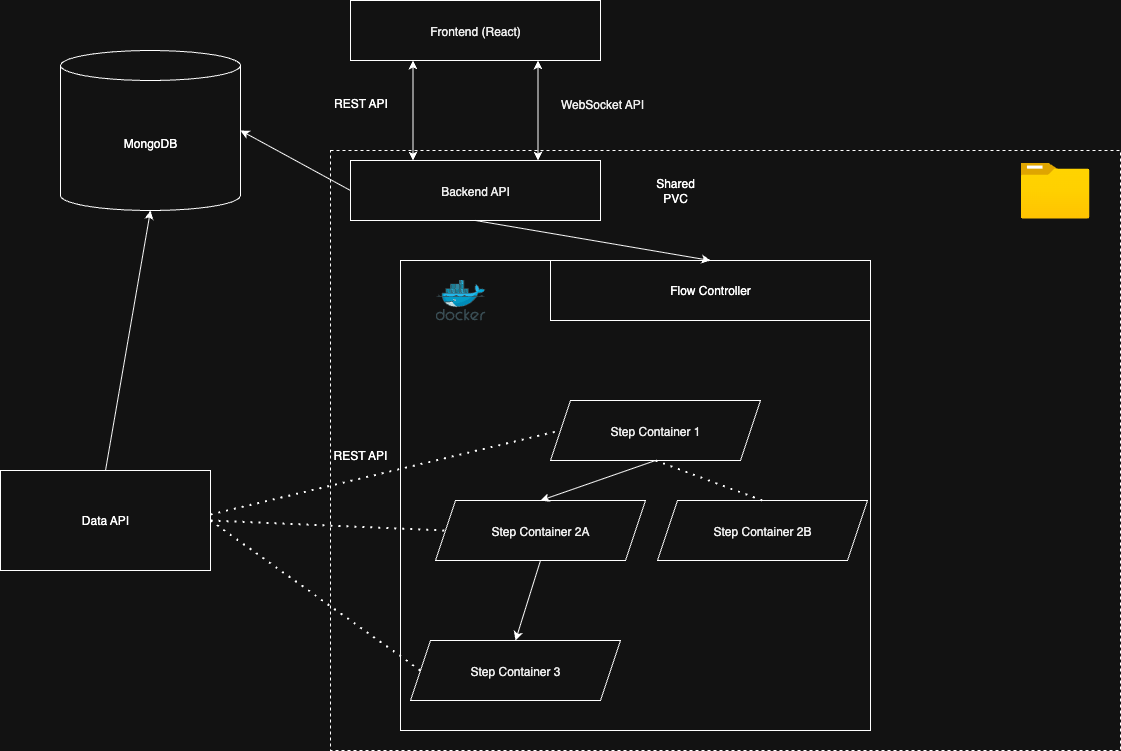

The diagram above was exported from draw.io. Its source (the exported page's mxGraphModel, read from the mxfile embedded in the PNG):
<mxGraphModel dx="3622" dy="1576" grid="1" gridSize="10" guides="1" tooltips="1" connect="1" arrows="1" fold="1" page="1" pageScale="1" pageWidth="827" pageHeight="1169" math="0" shadow="0">
  <root>
    <mxCell id="0" />
    <mxCell id="1" parent="0" />
    <mxCell id="QI7sBGi8NAW7nyorzevr-31" value="" style="rounded=0;whiteSpace=wrap;html=1;dashed=1;" parent="1" vertex="1">
      <mxGeometry x="290" y="250" width="790" height="600" as="geometry" />
    </mxCell>
    <mxCell id="QI7sBGi8NAW7nyorzevr-33" value="" style="whiteSpace=wrap;html=1;aspect=fixed;" parent="1" vertex="1">
      <mxGeometry x="360" y="360" width="470" height="470" as="geometry" />
    </mxCell>
    <mxCell id="QI7sBGi8NAW7nyorzevr-1" value="&lt;p style=&quot;margin: 0px; font-variant-numeric: normal; font-variant-east-asian: normal; font-variant-alternates: normal; font-size-adjust: none; font-kerning: auto; font-optical-sizing: auto; font-feature-settings: normal; font-variation-settings: normal; font-variant-position: normal; font-variant-emoji: normal; font-stretch: normal; line-height: normal; color: rgb(0, 0, 0); text-align: start;&quot; class=&quot;p1&quot;&gt;Frontend (React)&lt;/p&gt;" style="rounded=0;whiteSpace=wrap;html=1;" parent="1" vertex="1">
      <mxGeometry x="310" y="100" width="250" height="60" as="geometry" />
    </mxCell>
    <mxCell id="QI7sBGi8NAW7nyorzevr-2" value="&lt;p style=&quot;margin: 0px; font-variant-numeric: normal; font-variant-east-asian: normal; font-variant-alternates: normal; font-size-adjust: none; font-kerning: auto; font-optical-sizing: auto; font-feature-settings: normal; font-variation-settings: normal; font-variant-position: normal; font-variant-emoji: normal; font-stretch: normal; line-height: normal; color: rgb(0, 0, 0); text-align: start;&quot; class=&quot;p1&quot;&gt;Backend API&lt;/p&gt;" style="rounded=0;whiteSpace=wrap;html=1;" parent="1" vertex="1">
      <mxGeometry x="310" y="260" width="250" height="60" as="geometry" />
    </mxCell>
    <mxCell id="QI7sBGi8NAW7nyorzevr-3" value="" style="endArrow=classic;startArrow=classic;html=1;rounded=0;entryX=0.25;entryY=1;entryDx=0;entryDy=0;exitX=0.25;exitY=0;exitDx=0;exitDy=0;" parent="1" source="QI7sBGi8NAW7nyorzevr-2" target="QI7sBGi8NAW7nyorzevr-1" edge="1">
      <mxGeometry width="50" height="50" relative="1" as="geometry">
        <mxPoint x="310" y="240" as="sourcePoint" />
        <mxPoint x="360" y="190" as="targetPoint" />
      </mxGeometry>
    </mxCell>
    <mxCell id="QI7sBGi8NAW7nyorzevr-4" value="REST API" style="text;html=1;align=center;verticalAlign=middle;resizable=0;points=[];autosize=1;strokeColor=none;fillColor=none;" parent="1" vertex="1">
      <mxGeometry x="280" y="188" width="80" height="30" as="geometry" />
    </mxCell>
    <mxCell id="QI7sBGi8NAW7nyorzevr-5" value="" style="endArrow=classic;startArrow=classic;html=1;rounded=0;entryX=0.75;entryY=1;entryDx=0;entryDy=0;exitX=0.75;exitY=0;exitDx=0;exitDy=0;" parent="1" source="QI7sBGi8NAW7nyorzevr-2" target="QI7sBGi8NAW7nyorzevr-1" edge="1">
      <mxGeometry width="50" height="50" relative="1" as="geometry">
        <mxPoint x="392" y="260" as="sourcePoint" />
        <mxPoint x="510" y="260" as="targetPoint" />
      </mxGeometry>
    </mxCell>
    <mxCell id="QI7sBGi8NAW7nyorzevr-7" value="&lt;p style=&quot;margin: 0px; font-variant-numeric: normal; font-variant-east-asian: normal; font-variant-alternates: normal; font-size-adjust: none; font-kerning: auto; font-optical-sizing: auto; font-feature-settings: normal; font-variation-settings: normal; font-variant-position: normal; font-variant-emoji: normal; font-stretch: normal; line-height: normal; color: rgb(0, 0, 0); text-align: start;&quot; class=&quot;p1&quot;&gt;WebSocket API&lt;/p&gt;" style="text;html=1;align=center;verticalAlign=middle;whiteSpace=wrap;rounded=0;" parent="1" vertex="1">
      <mxGeometry x="507" y="188" width="110" height="30" as="geometry" />
    </mxCell>
    <mxCell id="QI7sBGi8NAW7nyorzevr-9" value="Flow Controller" style="rounded=0;whiteSpace=wrap;html=1;" parent="1" vertex="1">
      <mxGeometry x="510" y="360" width="320" height="60" as="geometry" />
    </mxCell>
    <mxCell id="QI7sBGi8NAW7nyorzevr-10" value="&lt;p style=&quot;margin: 0px; font-variant-numeric: normal; font-variant-east-asian: normal; font-variant-alternates: normal; font-size-adjust: none; font-kerning: auto; font-optical-sizing: auto; font-feature-settings: normal; font-variation-settings: normal; font-variant-position: normal; font-variant-emoji: normal; font-stretch: normal; line-height: normal; color: rgb(0, 0, 0); text-align: start;&quot; class=&quot;p1&quot;&gt;Step Container 1&lt;/p&gt;" style="shape=parallelogram;perimeter=parallelogramPerimeter;whiteSpace=wrap;html=1;fixedSize=1;" parent="1" vertex="1">
      <mxGeometry x="510" y="500" width="210" height="60" as="geometry" />
    </mxCell>
    <mxCell id="QI7sBGi8NAW7nyorzevr-11" value="&lt;p style=&quot;margin: 0px; font-variant-numeric: normal; font-variant-east-asian: normal; font-variant-alternates: normal; font-size-adjust: none; font-kerning: auto; font-optical-sizing: auto; font-feature-settings: normal; font-variation-settings: normal; font-variant-position: normal; font-variant-emoji: normal; font-stretch: normal; line-height: normal; color: rgb(0, 0, 0); text-align: start;&quot; class=&quot;p1&quot;&gt;Step Container 2A&lt;/p&gt;" style="shape=parallelogram;perimeter=parallelogramPerimeter;whiteSpace=wrap;html=1;fixedSize=1;" parent="1" vertex="1">
      <mxGeometry x="395" y="600" width="210" height="60" as="geometry" />
    </mxCell>
    <mxCell id="QI7sBGi8NAW7nyorzevr-12" value="&lt;p style=&quot;margin: 0px; font-variant-numeric: normal; font-variant-east-asian: normal; font-variant-alternates: normal; font-size-adjust: none; font-kerning: auto; font-optical-sizing: auto; font-feature-settings: normal; font-variation-settings: normal; font-variant-position: normal; font-variant-emoji: normal; font-stretch: normal; line-height: normal; color: rgb(0, 0, 0); text-align: start;&quot; class=&quot;p1&quot;&gt;Step Container 2B&lt;/p&gt;" style="shape=parallelogram;perimeter=parallelogramPerimeter;whiteSpace=wrap;html=1;fixedSize=1;" parent="1" vertex="1">
      <mxGeometry x="617" y="600" width="210" height="60" as="geometry" />
    </mxCell>
    <mxCell id="QI7sBGi8NAW7nyorzevr-13" value="" style="endArrow=classic;html=1;rounded=0;exitX=0.5;exitY=1;exitDx=0;exitDy=0;entryX=0.5;entryY=0;entryDx=0;entryDy=0;" parent="1" source="QI7sBGi8NAW7nyorzevr-10" target="QI7sBGi8NAW7nyorzevr-11" edge="1">
      <mxGeometry width="50" height="50" relative="1" as="geometry">
        <mxPoint x="470" y="800" as="sourcePoint" />
        <mxPoint x="520" y="750" as="targetPoint" />
      </mxGeometry>
    </mxCell>
    <mxCell id="QI7sBGi8NAW7nyorzevr-14" value="" style="endArrow=none;dashed=1;html=1;dashPattern=1 3;strokeWidth=2;rounded=0;exitX=0.5;exitY=1;exitDx=0;exitDy=0;entryX=0.5;entryY=0;entryDx=0;entryDy=0;" parent="1" source="QI7sBGi8NAW7nyorzevr-10" target="QI7sBGi8NAW7nyorzevr-12" edge="1">
      <mxGeometry width="50" height="50" relative="1" as="geometry">
        <mxPoint x="590" y="770" as="sourcePoint" />
        <mxPoint x="640" y="720" as="targetPoint" />
      </mxGeometry>
    </mxCell>
    <mxCell id="QI7sBGi8NAW7nyorzevr-15" value="&lt;p style=&quot;margin: 0px; font-variant-numeric: normal; font-variant-east-asian: normal; font-variant-alternates: normal; font-size-adjust: none; font-kerning: auto; font-optical-sizing: auto; font-feature-settings: normal; font-variation-settings: normal; font-variant-position: normal; font-variant-emoji: normal; font-stretch: normal; line-height: normal; color: rgb(0, 0, 0); text-align: start;&quot; class=&quot;p1&quot;&gt;Step Container 3&lt;/p&gt;" style="shape=parallelogram;perimeter=parallelogramPerimeter;whiteSpace=wrap;html=1;fixedSize=1;" parent="1" vertex="1">
      <mxGeometry x="370" y="740" width="210" height="60" as="geometry" />
    </mxCell>
    <mxCell id="QI7sBGi8NAW7nyorzevr-16" value="" style="endArrow=classic;html=1;rounded=0;exitX=0.5;exitY=1;exitDx=0;exitDy=0;entryX=0.5;entryY=0;entryDx=0;entryDy=0;" parent="1" source="QI7sBGi8NAW7nyorzevr-11" target="QI7sBGi8NAW7nyorzevr-15" edge="1">
      <mxGeometry width="50" height="50" relative="1" as="geometry">
        <mxPoint x="340" y="860" as="sourcePoint" />
        <mxPoint x="390" y="810" as="targetPoint" />
      </mxGeometry>
    </mxCell>
    <mxCell id="QI7sBGi8NAW7nyorzevr-22" value="Data API" style="rounded=0;whiteSpace=wrap;html=1;" parent="1" vertex="1">
      <mxGeometry x="-40" y="570" width="210" height="100" as="geometry" />
    </mxCell>
    <mxCell id="QI7sBGi8NAW7nyorzevr-23" value="" style="endArrow=none;dashed=1;html=1;dashPattern=1 3;strokeWidth=2;rounded=0;entryX=0;entryY=0.5;entryDx=0;entryDy=0;exitX=1;exitY=0.44;exitDx=0;exitDy=0;exitPerimeter=0;" parent="1" source="QI7sBGi8NAW7nyorzevr-22" target="QI7sBGi8NAW7nyorzevr-10" edge="1">
      <mxGeometry width="50" height="50" relative="1" as="geometry">
        <mxPoint x="380" y="560" as="sourcePoint" />
        <mxPoint x="430" y="510" as="targetPoint" />
      </mxGeometry>
    </mxCell>
    <mxCell id="QI7sBGi8NAW7nyorzevr-24" value="" style="endArrow=none;dashed=1;html=1;dashPattern=1 3;strokeWidth=2;rounded=0;entryX=0;entryY=0.5;entryDx=0;entryDy=0;exitX=1;exitY=0.5;exitDx=0;exitDy=0;" parent="1" source="QI7sBGi8NAW7nyorzevr-22" target="QI7sBGi8NAW7nyorzevr-11" edge="1">
      <mxGeometry width="50" height="50" relative="1" as="geometry">
        <mxPoint x="270" y="600" as="sourcePoint" />
        <mxPoint x="590" y="580" as="targetPoint" />
      </mxGeometry>
    </mxCell>
    <mxCell id="QI7sBGi8NAW7nyorzevr-25" value="" style="endArrow=none;dashed=1;html=1;dashPattern=1 3;strokeWidth=2;rounded=0;entryX=0;entryY=0.5;entryDx=0;entryDy=0;exitX=1;exitY=0.5;exitDx=0;exitDy=0;" parent="1" source="QI7sBGi8NAW7nyorzevr-22" target="QI7sBGi8NAW7nyorzevr-15" edge="1">
      <mxGeometry width="50" height="50" relative="1" as="geometry">
        <mxPoint x="270" y="600" as="sourcePoint" />
        <mxPoint x="455" y="640" as="targetPoint" />
      </mxGeometry>
    </mxCell>
    <mxCell id="QI7sBGi8NAW7nyorzevr-26" value="REST API" style="text;html=1;align=center;verticalAlign=middle;whiteSpace=wrap;rounded=0;" parent="1" vertex="1">
      <mxGeometry x="290" y="540" width="60" height="30" as="geometry" />
    </mxCell>
    <mxCell id="QI7sBGi8NAW7nyorzevr-27" value="MongoDB" style="shape=cylinder3;whiteSpace=wrap;html=1;boundedLbl=1;backgroundOutline=1;size=15;" parent="1" vertex="1">
      <mxGeometry x="20" y="150" width="180" height="160" as="geometry" />
    </mxCell>
    <mxCell id="QI7sBGi8NAW7nyorzevr-28" value="" style="endArrow=classic;html=1;rounded=0;exitX=0;exitY=0.5;exitDx=0;exitDy=0;entryX=1;entryY=0.5;entryDx=0;entryDy=0;entryPerimeter=0;" parent="1" source="QI7sBGi8NAW7nyorzevr-2" target="QI7sBGi8NAW7nyorzevr-27" edge="1">
      <mxGeometry width="50" height="50" relative="1" as="geometry">
        <mxPoint x="160" y="300" as="sourcePoint" />
        <mxPoint x="210" y="250" as="targetPoint" />
      </mxGeometry>
    </mxCell>
    <mxCell id="QI7sBGi8NAW7nyorzevr-29" value="" style="endArrow=classic;html=1;rounded=0;exitX=0.5;exitY=0;exitDx=0;exitDy=0;entryX=0.5;entryY=1;entryDx=0;entryDy=0;entryPerimeter=0;" parent="1" source="QI7sBGi8NAW7nyorzevr-22" target="QI7sBGi8NAW7nyorzevr-27" edge="1">
      <mxGeometry width="50" height="50" relative="1" as="geometry">
        <mxPoint x="190" y="510" as="sourcePoint" />
        <mxPoint x="240" y="460" as="targetPoint" />
      </mxGeometry>
    </mxCell>
    <mxCell id="QI7sBGi8NAW7nyorzevr-32" value="Shared PVC" style="text;html=1;align=center;verticalAlign=middle;whiteSpace=wrap;rounded=0;" parent="1" vertex="1">
      <mxGeometry x="605" y="275" width="60" height="30" as="geometry" />
    </mxCell>
    <mxCell id="QI7sBGi8NAW7nyorzevr-34" value="" style="endArrow=classic;html=1;rounded=0;exitX=0.5;exitY=1;exitDx=0;exitDy=0;entryX=0.5;entryY=0;entryDx=0;entryDy=0;" parent="1" source="QI7sBGi8NAW7nyorzevr-2" target="QI7sBGi8NAW7nyorzevr-9" edge="1">
      <mxGeometry width="50" height="50" relative="1" as="geometry">
        <mxPoint x="860" y="350" as="sourcePoint" />
        <mxPoint x="910" y="300" as="targetPoint" />
      </mxGeometry>
    </mxCell>
    <mxCell id="QI7sBGi8NAW7nyorzevr-35" value="" style="image;aspect=fixed;html=1;points=[];align=center;fontSize=12;image=img/lib/azure2/general/Folder_Blank.svg;" parent="1" vertex="1">
      <mxGeometry x="980" y="262" width="69" height="56.00000000000001" as="geometry" />
    </mxCell>
    <mxCell id="QI7sBGi8NAW7nyorzevr-36" value="" style="image;sketch=0;aspect=fixed;html=1;points=[];align=center;fontSize=12;image=img/lib/mscae/Docker.svg;" parent="1" vertex="1">
      <mxGeometry x="395" y="379" width="50" height="41" as="geometry" />
    </mxCell>
  </root>
</mxGraphModel>